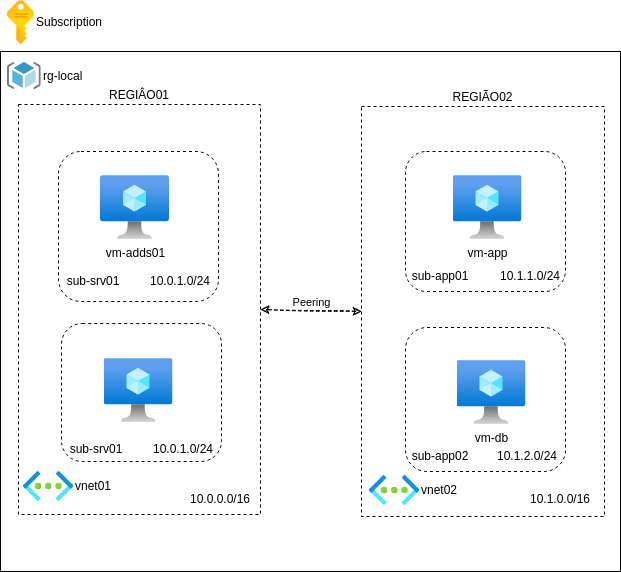

The diagram above was exported from draw.io. Its source (the exported page's mxGraphModel, read from the mxfile embedded in the PNG):
<mxGraphModel dx="343" dy="633" grid="1" gridSize="10" guides="1" tooltips="1" connect="1" arrows="1" fold="1" page="1" pageScale="1" pageWidth="827" pageHeight="1169" math="0" shadow="0">
  <root>
    <mxCell id="0" />
    <mxCell id="1" parent="0" />
    <mxCell id="2" value="" style="rounded=0;whiteSpace=wrap;html=1;" parent="1" vertex="1">
      <mxGeometry x="30" y="60" width="620" height="520" as="geometry" />
    </mxCell>
    <mxCell id="17" style="edgeStyle=none;html=1;exitX=0;exitY=0.5;exitDx=0;exitDy=0;strokeColor=default;sketch=1;curveFitting=1;jiggle=2;startArrow=classic;startFill=1;entryX=1;entryY=0.5;entryDx=0;entryDy=0;dashed=1;" parent="1" source="4" target="3" edge="1">
      <mxGeometry relative="1" as="geometry">
        <mxPoint x="310" y="320" as="targetPoint" />
      </mxGeometry>
    </mxCell>
    <mxCell id="18" value="Peering" style="edgeLabel;html=1;align=center;verticalAlign=middle;resizable=0;points=[];" parent="17" vertex="1" connectable="0">
      <mxGeometry x="-0.18" y="-1" relative="1" as="geometry">
        <mxPoint x="-10" y="-8" as="offset" />
      </mxGeometry>
    </mxCell>
    <mxCell id="3" value="REGIÂO01" style="rounded=0;whiteSpace=wrap;html=1;dashed=1;labelPosition=center;verticalLabelPosition=top;align=center;verticalAlign=bottom;" parent="1" vertex="1">
      <mxGeometry x="48" y="113" width="242" height="410" as="geometry" />
    </mxCell>
    <mxCell id="4" value="REGIÃO02" style="rounded=0;whiteSpace=wrap;html=1;dashed=1;labelPosition=center;verticalLabelPosition=top;align=center;verticalAlign=bottom;" parent="1" vertex="1">
      <mxGeometry x="391" y="115" width="243" height="410" as="geometry" />
    </mxCell>
    <mxCell id="5" value="" style="rounded=1;whiteSpace=wrap;html=1;dashed=1;" parent="1" vertex="1">
      <mxGeometry x="88" y="160" width="160" height="150" as="geometry" />
    </mxCell>
    <mxCell id="6" value="" style="rounded=1;whiteSpace=wrap;html=1;dashed=1;" parent="1" vertex="1">
      <mxGeometry x="91" y="332" width="160" height="138" as="geometry" />
    </mxCell>
    <mxCell id="7" value="" style="rounded=1;whiteSpace=wrap;html=1;dashed=1;" parent="1" vertex="1">
      <mxGeometry x="435" y="160" width="160" height="140" as="geometry" />
    </mxCell>
    <mxCell id="8" value="" style="rounded=1;whiteSpace=wrap;html=1;dashed=1;" parent="1" vertex="1">
      <mxGeometry x="435" y="336" width="160" height="144" as="geometry" />
    </mxCell>
    <mxCell id="9" value="vm-adds01" style="aspect=fixed;html=1;points=[];align=center;image;fontSize=12;image=img/lib/azure2/compute/Virtual_Machine.svg;dashed=1;" parent="1" vertex="1">
      <mxGeometry x="130" y="184" width="69" height="64" as="geometry" />
    </mxCell>
    <mxCell id="10" value="vm-app" style="aspect=fixed;html=1;points=[];align=center;image;fontSize=12;image=img/lib/azure2/compute/Virtual_Machine.svg;dashed=1;" parent="1" vertex="1">
      <mxGeometry x="482.5" y="184" width="69" height="64" as="geometry" />
    </mxCell>
    <mxCell id="11" value="" style="aspect=fixed;html=1;points=[];align=center;image;fontSize=12;image=img/lib/azure2/compute/Virtual_Machine.svg;dashed=1;" parent="1" vertex="1">
      <mxGeometry x="133.5" y="367" width="69" height="64" as="geometry" />
    </mxCell>
    <mxCell id="12" value="vm-db" style="aspect=fixed;html=1;points=[];align=center;image;fontSize=12;image=img/lib/azure2/compute/Virtual_Machine.svg;dashed=1;" parent="1" vertex="1">
      <mxGeometry x="486.5" y="369" width="69" height="64" as="geometry" />
    </mxCell>
    <mxCell id="13" value="rg-local" style="sketch=0;aspect=fixed;html=1;points=[];align=left;image;fontSize=12;image=img/lib/mscae/ResourceGroup.svg;dashed=1;labelPosition=right;verticalLabelPosition=middle;verticalAlign=middle;" parent="1" vertex="1">
      <mxGeometry x="37" y="71" width="33.75" height="27" as="geometry" />
    </mxCell>
    <mxCell id="14" value="Subscription" style="aspect=fixed;html=1;points=[];align=left;image;fontSize=12;image=img/lib/azure2/general/Subscriptions.svg;dashed=1;labelPosition=right;verticalLabelPosition=middle;verticalAlign=middle;" parent="1" vertex="1">
      <mxGeometry x="37" y="9.14" width="27.18" height="43.86" as="geometry" />
    </mxCell>
    <mxCell id="15" value="vnet01" style="aspect=fixed;html=1;points=[];align=left;image;fontSize=12;image=img/lib/azure2/networking/Virtual_Networks.svg;dashed=1;labelPosition=right;verticalLabelPosition=middle;verticalAlign=middle;" parent="1" vertex="1">
      <mxGeometry x="53" y="480" width="50.25" height="30" as="geometry" />
    </mxCell>
    <mxCell id="16" value="vnet02" style="aspect=fixed;html=1;points=[];align=left;image;fontSize=12;image=img/lib/azure2/networking/Virtual_Networks.svg;dashed=1;labelPosition=right;verticalLabelPosition=middle;verticalAlign=middle;" parent="1" vertex="1">
      <mxGeometry x="399" y="484" width="50.25" height="30" as="geometry" />
    </mxCell>
    <mxCell id="19" value="sub-srv01" style="text;html=1;strokeColor=none;fillColor=none;align=center;verticalAlign=middle;whiteSpace=wrap;rounded=0;dashed=1;" parent="1" vertex="1">
      <mxGeometry x="93" y="275" width="60" height="30" as="geometry" />
    </mxCell>
    <mxCell id="20" value="10.0.1.0/24" style="text;html=1;strokeColor=none;fillColor=none;align=center;verticalAlign=middle;whiteSpace=wrap;rounded=0;dashed=1;" parent="1" vertex="1">
      <mxGeometry x="180" y="275" width="60" height="30" as="geometry" />
    </mxCell>
    <mxCell id="21" value="sub-app01" style="text;html=1;strokeColor=none;fillColor=none;align=center;verticalAlign=middle;whiteSpace=wrap;rounded=0;dashed=1;" parent="1" vertex="1">
      <mxGeometry x="440" y="270" width="60" height="30" as="geometry" />
    </mxCell>
    <mxCell id="22" value="10.1.1.0/24" style="text;html=1;strokeColor=none;fillColor=none;align=center;verticalAlign=middle;whiteSpace=wrap;rounded=0;dashed=1;" parent="1" vertex="1">
      <mxGeometry x="530" y="270" width="60" height="30" as="geometry" />
    </mxCell>
    <mxCell id="23" value="sub-srv01" style="text;html=1;strokeColor=none;fillColor=none;align=center;verticalAlign=middle;whiteSpace=wrap;rounded=0;dashed=1;" parent="1" vertex="1">
      <mxGeometry x="95.5" y="443" width="60" height="30" as="geometry" />
    </mxCell>
    <mxCell id="24" value="10.0.1.0/24" style="text;html=1;strokeColor=none;fillColor=none;align=center;verticalAlign=middle;whiteSpace=wrap;rounded=0;dashed=1;" parent="1" vertex="1">
      <mxGeometry x="182.5" y="443" width="60" height="30" as="geometry" />
    </mxCell>
    <mxCell id="25" value="sub-app02" style="text;html=1;strokeColor=none;fillColor=none;align=center;verticalAlign=middle;whiteSpace=wrap;rounded=0;dashed=1;" parent="1" vertex="1">
      <mxGeometry x="440" y="450" width="60" height="30" as="geometry" />
    </mxCell>
    <mxCell id="26" value="10.1.2.0/24" style="text;html=1;strokeColor=none;fillColor=none;align=center;verticalAlign=middle;whiteSpace=wrap;rounded=0;dashed=1;" parent="1" vertex="1">
      <mxGeometry x="527" y="450" width="60" height="30" as="geometry" />
    </mxCell>
    <mxCell id="27" value="10.0.0.0/16" style="text;html=1;strokeColor=none;fillColor=none;align=center;verticalAlign=middle;whiteSpace=wrap;rounded=0;dashed=1;" parent="1" vertex="1">
      <mxGeometry x="220" y="493" width="60" height="30" as="geometry" />
    </mxCell>
    <mxCell id="28" value="10.1.0.0/16" style="text;html=1;strokeColor=none;fillColor=none;align=center;verticalAlign=middle;whiteSpace=wrap;rounded=0;dashed=1;" parent="1" vertex="1">
      <mxGeometry x="560" y="493" width="60" height="30" as="geometry" />
    </mxCell>
  </root>
</mxGraphModel>